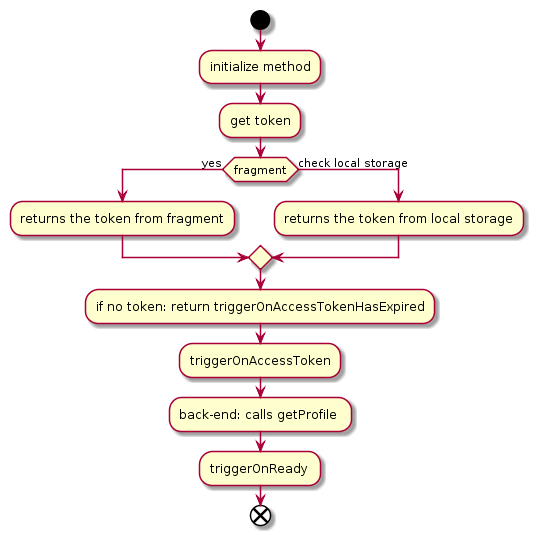

The diagram above was rendered by PlantUML. Its source (embedded in the PNG):
@startuml
start
:initialize method;
:get token;
if (fragment) then (yes)
:returns the token from fragment;
else (check local storage)
:returns the token from local storage;
endif
:if no token: return triggerOnAccessTokenHasExpired;
:triggerOnAccessToken;
:back-end: calls getProfile ;
:triggerOnReady ;
end
@enduml